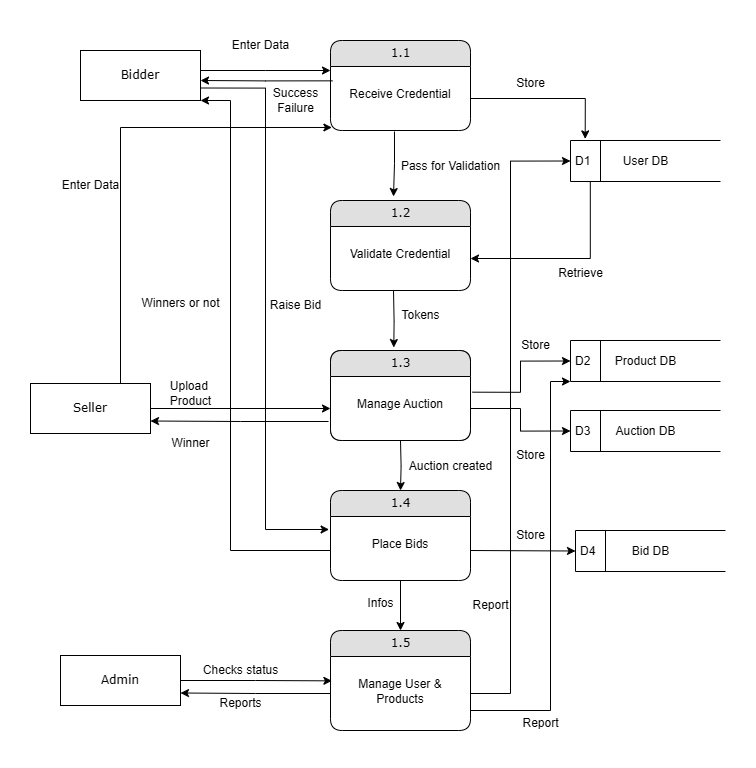

The diagram above was exported from draw.io. Its source (the exported page's mxGraphModel, read from the mxfile embedded in the PNG):
<mxGraphModel dx="2584" dy="958" grid="1" gridSize="10" guides="1" tooltips="1" connect="1" arrows="1" fold="1" page="1" pageScale="1" pageWidth="1100" pageHeight="850" math="0" shadow="0">
  <root>
    <mxCell id="0" />
    <mxCell id="1" parent="0" />
    <mxCell id="tk-2G4MMY903WSKvPz3e-44" value="Bidder" style="whiteSpace=wrap;html=1;rounded=0;shadow=0;comic=0;labelBackgroundColor=none;strokeWidth=1;fontFamily=Verdana;fontSize=12;align=center;" vertex="1" parent="1">
      <mxGeometry x="-670" y="500" width="120" height="50" as="geometry" />
    </mxCell>
    <mxCell id="tk-2G4MMY903WSKvPz3e-45" value="1.1" style="swimlane;html=1;fontStyle=0;childLayout=stackLayout;horizontal=1;startSize=26;fillColor=#e0e0e0;horizontalStack=0;resizeParent=1;resizeLast=0;collapsible=1;marginBottom=0;swimlaneFillColor=#ffffff;align=center;rounded=1;shadow=0;comic=0;labelBackgroundColor=none;strokeWidth=1;fontFamily=Verdana;fontSize=12" vertex="1" parent="1">
      <mxGeometry x="-420" y="490" width="140" height="90" as="geometry">
        <mxRectangle x="-760" y="148" width="50" height="40" as="alternateBounds" />
      </mxGeometry>
    </mxCell>
    <mxCell id="tk-2G4MMY903WSKvPz3e-46" value="&lt;div&gt;&lt;br&gt;&lt;/div&gt;&lt;div&gt;Receive Credential&lt;/div&gt;" style="text;html=1;strokeColor=none;fillColor=none;spacingLeft=4;spacingRight=4;whiteSpace=wrap;overflow=hidden;rotatable=0;points=[[0,0.5],[1,0.5]];portConstraint=eastwest;align=center;" vertex="1" parent="tk-2G4MMY903WSKvPz3e-45">
      <mxGeometry y="26" width="140" height="64" as="geometry" />
    </mxCell>
    <mxCell id="tk-2G4MMY903WSKvPz3e-49" value="" style="swimlane;html=1;fontStyle=0;childLayout=stackLayout;horizontal=1;startSize=26;fillColor=#e0e0e0;horizontalStack=0;resizeParent=1;resizeLast=0;collapsible=1;marginBottom=0;swimlaneFillColor=#ffffff;align=center;rounded=1;shadow=0;comic=0;labelBackgroundColor=none;strokeWidth=1;fontFamily=Verdana;fontSize=12" vertex="1" parent="1">
      <mxGeometry x="-420" y="800" width="140" height="90" as="geometry">
        <mxRectangle x="-760" y="148" width="50" height="40" as="alternateBounds" />
      </mxGeometry>
    </mxCell>
    <mxCell id="tk-2G4MMY903WSKvPz3e-50" value="Auction Management System" style="text;html=1;strokeColor=none;fillColor=none;spacingLeft=4;spacingRight=4;whiteSpace=wrap;overflow=hidden;rotatable=0;points=[[0,0.5],[1,0.5]];portConstraint=eastwest;align=center;" vertex="1" parent="tk-2G4MMY903WSKvPz3e-49">
      <mxGeometry y="26" width="140" height="64" as="geometry" />
    </mxCell>
    <mxCell id="tk-2G4MMY903WSKvPz3e-51" value="1.3" style="swimlane;html=1;fontStyle=0;childLayout=stackLayout;horizontal=1;startSize=26;fillColor=#e0e0e0;horizontalStack=0;resizeParent=1;resizeLast=0;collapsible=1;marginBottom=0;swimlaneFillColor=#ffffff;align=center;rounded=1;shadow=0;comic=0;labelBackgroundColor=none;strokeWidth=1;fontFamily=Verdana;fontSize=12" vertex="1" parent="1">
      <mxGeometry x="-420" y="800" width="140" height="90" as="geometry">
        <mxRectangle x="-760" y="148" width="50" height="40" as="alternateBounds" />
      </mxGeometry>
    </mxCell>
    <mxCell id="tk-2G4MMY903WSKvPz3e-52" value="&lt;br&gt;&lt;div&gt;Manage Auction&lt;/div&gt;" style="text;html=1;strokeColor=none;fillColor=none;spacingLeft=4;spacingRight=4;whiteSpace=wrap;overflow=hidden;rotatable=0;points=[[0,0.5],[1,0.5]];portConstraint=eastwest;align=center;" vertex="1" parent="tk-2G4MMY903WSKvPz3e-51">
      <mxGeometry y="26" width="140" height="64" as="geometry" />
    </mxCell>
    <mxCell id="tk-2G4MMY903WSKvPz3e-53" value="1.4" style="swimlane;html=1;fontStyle=0;childLayout=stackLayout;horizontal=1;startSize=26;fillColor=#e0e0e0;horizontalStack=0;resizeParent=1;resizeLast=0;collapsible=1;marginBottom=0;swimlaneFillColor=#ffffff;align=center;rounded=1;shadow=0;comic=0;labelBackgroundColor=none;strokeWidth=1;fontFamily=Verdana;fontSize=12" vertex="1" parent="1">
      <mxGeometry x="-420" y="940" width="140" height="90" as="geometry">
        <mxRectangle x="-760" y="148" width="50" height="40" as="alternateBounds" />
      </mxGeometry>
    </mxCell>
    <mxCell id="tk-2G4MMY903WSKvPz3e-72" value="&lt;br&gt;&lt;div&gt;Place Bids&lt;/div&gt;" style="text;html=1;strokeColor=none;fillColor=none;spacingLeft=4;spacingRight=4;whiteSpace=wrap;overflow=hidden;rotatable=0;points=[[0,0.5],[1,0.5]];portConstraint=eastwest;align=center;" vertex="1" parent="tk-2G4MMY903WSKvPz3e-53">
      <mxGeometry y="26" width="140" height="64" as="geometry" />
    </mxCell>
    <mxCell id="tk-2G4MMY903WSKvPz3e-57" value="1.2" style="swimlane;html=1;fontStyle=0;childLayout=stackLayout;horizontal=1;startSize=26;fillColor=#e0e0e0;horizontalStack=0;resizeParent=1;resizeLast=0;collapsible=1;marginBottom=0;swimlaneFillColor=#ffffff;align=center;rounded=1;shadow=0;comic=0;labelBackgroundColor=none;strokeWidth=1;fontFamily=Verdana;fontSize=12" vertex="1" parent="1">
      <mxGeometry x="-420" y="650" width="140" height="90" as="geometry">
        <mxRectangle x="-760" y="148" width="50" height="40" as="alternateBounds" />
      </mxGeometry>
    </mxCell>
    <mxCell id="tk-2G4MMY903WSKvPz3e-58" value="&lt;div&gt;&lt;br&gt;&lt;/div&gt;Validate Credential" style="text;html=1;strokeColor=none;fillColor=none;spacingLeft=4;spacingRight=4;whiteSpace=wrap;overflow=hidden;rotatable=0;points=[[0,0.5],[1,0.5]];portConstraint=eastwest;align=center;" vertex="1" parent="tk-2G4MMY903WSKvPz3e-57">
      <mxGeometry y="26" width="140" height="64" as="geometry" />
    </mxCell>
    <mxCell id="tk-2G4MMY903WSKvPz3e-70" style="edgeStyle=orthogonalEdgeStyle;rounded=0;orthogonalLoop=1;jettySize=auto;html=1;entryX=0;entryY=0.5;entryDx=0;entryDy=0;" edge="1" parent="1" source="tk-2G4MMY903WSKvPz3e-59" target="tk-2G4MMY903WSKvPz3e-52">
      <mxGeometry relative="1" as="geometry" />
    </mxCell>
    <mxCell id="tk-2G4MMY903WSKvPz3e-59" value="Seller" style="whiteSpace=wrap;html=1;rounded=0;shadow=0;comic=0;labelBackgroundColor=none;strokeWidth=1;fontFamily=Verdana;fontSize=12;align=center;" vertex="1" parent="1">
      <mxGeometry x="-720" y="833" width="120" height="50" as="geometry" />
    </mxCell>
    <mxCell id="tk-2G4MMY903WSKvPz3e-67" style="edgeStyle=orthogonalEdgeStyle;rounded=0;orthogonalLoop=1;jettySize=auto;html=1;entryX=1;entryY=0.5;entryDx=0;entryDy=0;exitX=0.132;exitY=0.986;exitDx=0;exitDy=0;exitPerimeter=0;" edge="1" parent="1" source="tk-2G4MMY903WSKvPz3e-61" target="tk-2G4MMY903WSKvPz3e-58">
      <mxGeometry relative="1" as="geometry" />
    </mxCell>
    <mxCell id="tk-2G4MMY903WSKvPz3e-61" value="D1" style="html=1;dashed=0;whiteSpace=wrap;shape=mxgraph.dfd.dataStoreID;align=left;spacingLeft=3;points=[[0,0],[0.5,0],[1,0],[0,0.5],[1,0.5],[0,1],[0.5,1],[1,1]];" vertex="1" parent="1">
      <mxGeometry x="-180" y="590" width="150" height="41" as="geometry" />
    </mxCell>
    <mxCell id="tk-2G4MMY903WSKvPz3e-62" style="edgeStyle=orthogonalEdgeStyle;rounded=0;orthogonalLoop=1;jettySize=auto;html=1;exitX=1;exitY=0.5;exitDx=0;exitDy=0;entryX=0.098;entryY=-0.039;entryDx=0;entryDy=0;entryPerimeter=0;" edge="1" parent="1" source="tk-2G4MMY903WSKvPz3e-46" target="tk-2G4MMY903WSKvPz3e-61">
      <mxGeometry relative="1" as="geometry" />
    </mxCell>
    <mxCell id="tk-2G4MMY903WSKvPz3e-66" value="User DB" style="text;html=1;align=center;verticalAlign=middle;resizable=0;points=[];autosize=1;strokeColor=none;fillColor=none;" vertex="1" parent="1">
      <mxGeometry x="-140" y="595.5" width="70" height="30" as="geometry" />
    </mxCell>
    <mxCell id="tk-2G4MMY903WSKvPz3e-68" style="edgeStyle=orthogonalEdgeStyle;rounded=0;orthogonalLoop=1;jettySize=auto;html=1;exitX=1;exitY=0.4;exitDx=0;exitDy=0;exitPerimeter=0;" edge="1" parent="1" source="tk-2G4MMY903WSKvPz3e-44">
      <mxGeometry relative="1" as="geometry">
        <mxPoint x="-420" y="520" as="targetPoint" />
      </mxGeometry>
    </mxCell>
    <mxCell id="tk-2G4MMY903WSKvPz3e-69" style="edgeStyle=orthogonalEdgeStyle;rounded=0;orthogonalLoop=1;jettySize=auto;html=1;exitX=0.457;exitY=1.016;exitDx=0;exitDy=0;exitPerimeter=0;" edge="1" parent="1" source="tk-2G4MMY903WSKvPz3e-46">
      <mxGeometry relative="1" as="geometry">
        <mxPoint x="-450" y="540" as="sourcePoint" />
        <mxPoint x="-357" y="646" as="targetPoint" />
      </mxGeometry>
    </mxCell>
    <mxCell id="tk-2G4MMY903WSKvPz3e-71" style="edgeStyle=orthogonalEdgeStyle;rounded=0;orthogonalLoop=1;jettySize=auto;html=1;entryX=0.452;entryY=-0.033;entryDx=0;entryDy=0;entryPerimeter=0;" edge="1" parent="1" target="tk-2G4MMY903WSKvPz3e-51">
      <mxGeometry relative="1" as="geometry">
        <mxPoint x="-357" y="740" as="sourcePoint" />
        <mxPoint x="-290" y="745" as="targetPoint" />
      </mxGeometry>
    </mxCell>
    <mxCell id="tk-2G4MMY903WSKvPz3e-74" style="edgeStyle=orthogonalEdgeStyle;rounded=0;orthogonalLoop=1;jettySize=auto;html=1;entryX=0.5;entryY=0;entryDx=0;entryDy=0;" edge="1" parent="1" target="tk-2G4MMY903WSKvPz3e-53">
      <mxGeometry relative="1" as="geometry">
        <mxPoint x="-350" y="890" as="sourcePoint" />
      </mxGeometry>
    </mxCell>
    <mxCell id="tk-2G4MMY903WSKvPz3e-75" value="1.5" style="swimlane;html=1;fontStyle=0;childLayout=stackLayout;horizontal=1;startSize=26;fillColor=#e0e0e0;horizontalStack=0;resizeParent=1;resizeLast=0;collapsible=1;marginBottom=0;swimlaneFillColor=#ffffff;align=center;rounded=1;shadow=0;comic=0;labelBackgroundColor=none;strokeWidth=1;fontFamily=Verdana;fontSize=12" vertex="1" parent="1">
      <mxGeometry x="-420" y="1080" width="140" height="100" as="geometry">
        <mxRectangle x="-760" y="148" width="50" height="40" as="alternateBounds" />
      </mxGeometry>
    </mxCell>
    <mxCell id="tk-2G4MMY903WSKvPz3e-76" value="&lt;div&gt;&lt;br&gt;&lt;/div&gt;Manage User &amp;amp; Products" style="text;html=1;strokeColor=none;fillColor=none;spacingLeft=4;spacingRight=4;whiteSpace=wrap;overflow=hidden;rotatable=0;points=[[0,0.5],[1,0.5]];portConstraint=eastwest;align=center;" vertex="1" parent="tk-2G4MMY903WSKvPz3e-75">
      <mxGeometry y="26" width="140" height="74" as="geometry" />
    </mxCell>
    <mxCell id="tk-2G4MMY903WSKvPz3e-77" style="edgeStyle=orthogonalEdgeStyle;rounded=0;orthogonalLoop=1;jettySize=auto;html=1;entryX=0.5;entryY=0;entryDx=0;entryDy=0;exitX=0.5;exitY=1;exitDx=0;exitDy=0;exitPerimeter=0;" edge="1" parent="1" source="tk-2G4MMY903WSKvPz3e-72" target="tk-2G4MMY903WSKvPz3e-75">
      <mxGeometry relative="1" as="geometry">
        <mxPoint x="-290" y="950" as="sourcePoint" />
        <mxPoint x="-290" y="1000" as="targetPoint" />
      </mxGeometry>
    </mxCell>
    <mxCell id="tk-2G4MMY903WSKvPz3e-78" value="Admin" style="whiteSpace=wrap;html=1;rounded=0;shadow=0;comic=0;labelBackgroundColor=none;strokeWidth=1;fontFamily=Verdana;fontSize=12;align=center;" vertex="1" parent="1">
      <mxGeometry x="-690" y="1105" width="120" height="50" as="geometry" />
    </mxCell>
    <mxCell id="tk-2G4MMY903WSKvPz3e-79" value="D2" style="html=1;dashed=0;whiteSpace=wrap;shape=mxgraph.dfd.dataStoreID;align=left;spacingLeft=3;points=[[0,0],[0.5,0],[1,0],[0,0.5],[1,0.5],[0,1],[0.5,1],[1,1]];" vertex="1" parent="1">
      <mxGeometry x="-180" y="790" width="150" height="41" as="geometry" />
    </mxCell>
    <mxCell id="tk-2G4MMY903WSKvPz3e-80" value="Product DB" style="text;html=1;align=center;verticalAlign=middle;resizable=0;points=[];autosize=1;strokeColor=none;fillColor=none;" vertex="1" parent="1">
      <mxGeometry x="-145" y="795.5" width="80" height="30" as="geometry" />
    </mxCell>
    <mxCell id="tk-2G4MMY903WSKvPz3e-81" value="D3" style="html=1;dashed=0;whiteSpace=wrap;shape=mxgraph.dfd.dataStoreID;align=left;spacingLeft=3;points=[[0,0],[0.5,0],[1,0],[0,0.5],[1,0.5],[0,1],[0.5,1],[1,1]];" vertex="1" parent="1">
      <mxGeometry x="-180" y="860" width="150" height="41" as="geometry" />
    </mxCell>
    <mxCell id="tk-2G4MMY903WSKvPz3e-82" value="Auction DB" style="text;html=1;align=center;verticalAlign=middle;resizable=0;points=[];autosize=1;strokeColor=none;fillColor=none;" vertex="1" parent="1">
      <mxGeometry x="-145" y="865.5" width="80" height="30" as="geometry" />
    </mxCell>
    <mxCell id="tk-2G4MMY903WSKvPz3e-83" value="D4" style="html=1;dashed=0;whiteSpace=wrap;shape=mxgraph.dfd.dataStoreID;align=left;spacingLeft=3;points=[[0,0],[0.5,0],[1,0],[0,0.5],[1,0.5],[0,1],[0.5,1],[1,1]];" vertex="1" parent="1">
      <mxGeometry x="-175" y="980" width="150" height="41" as="geometry" />
    </mxCell>
    <mxCell id="tk-2G4MMY903WSKvPz3e-84" value="Bid DB" style="text;html=1;align=center;verticalAlign=middle;resizable=0;points=[];autosize=1;strokeColor=none;fillColor=none;" vertex="1" parent="1">
      <mxGeometry x="-130" y="985.5" width="60" height="30" as="geometry" />
    </mxCell>
    <mxCell id="tk-2G4MMY903WSKvPz3e-85" style="edgeStyle=orthogonalEdgeStyle;rounded=0;orthogonalLoop=1;jettySize=auto;html=1;entryX=0;entryY=0.5;entryDx=0;entryDy=0;exitX=1.014;exitY=0.245;exitDx=0;exitDy=0;exitPerimeter=0;" edge="1" parent="1" source="tk-2G4MMY903WSKvPz3e-52" target="tk-2G4MMY903WSKvPz3e-79">
      <mxGeometry relative="1" as="geometry" />
    </mxCell>
    <mxCell id="tk-2G4MMY903WSKvPz3e-86" style="edgeStyle=orthogonalEdgeStyle;rounded=0;orthogonalLoop=1;jettySize=auto;html=1;exitX=1;exitY=0.5;exitDx=0;exitDy=0;entryX=0;entryY=0.5;entryDx=0;entryDy=0;" edge="1" parent="1" source="tk-2G4MMY903WSKvPz3e-52" target="tk-2G4MMY903WSKvPz3e-81">
      <mxGeometry relative="1" as="geometry" />
    </mxCell>
    <mxCell id="tk-2G4MMY903WSKvPz3e-87" style="edgeStyle=orthogonalEdgeStyle;rounded=0;orthogonalLoop=1;jettySize=auto;html=1;entryX=0;entryY=0.5;entryDx=0;entryDy=0;" edge="1" parent="1" target="tk-2G4MMY903WSKvPz3e-83">
      <mxGeometry relative="1" as="geometry">
        <mxPoint x="-280" y="1000" as="sourcePoint" />
      </mxGeometry>
    </mxCell>
    <mxCell id="tk-2G4MMY903WSKvPz3e-88" style="edgeStyle=orthogonalEdgeStyle;rounded=0;orthogonalLoop=1;jettySize=auto;html=1;entryX=0.01;entryY=0.329;entryDx=0;entryDy=0;entryPerimeter=0;" edge="1" parent="1" source="tk-2G4MMY903WSKvPz3e-78" target="tk-2G4MMY903WSKvPz3e-76">
      <mxGeometry relative="1" as="geometry" />
    </mxCell>
    <mxCell id="tk-2G4MMY903WSKvPz3e-90" style="edgeStyle=orthogonalEdgeStyle;rounded=0;orthogonalLoop=1;jettySize=auto;html=1;exitX=1;exitY=0.5;exitDx=0;exitDy=0;entryX=0;entryY=0.5;entryDx=0;entryDy=0;" edge="1" parent="1" source="tk-2G4MMY903WSKvPz3e-76" target="tk-2G4MMY903WSKvPz3e-61">
      <mxGeometry relative="1" as="geometry">
        <Array as="points">
          <mxPoint x="-240" y="1143" />
          <mxPoint x="-240" y="611" />
        </Array>
      </mxGeometry>
    </mxCell>
    <mxCell id="tk-2G4MMY903WSKvPz3e-91" style="edgeStyle=orthogonalEdgeStyle;rounded=0;orthogonalLoop=1;jettySize=auto;html=1;exitX=1;exitY=0.5;exitDx=0;exitDy=0;entryX=0;entryY=1;entryDx=0;entryDy=0;" edge="1" parent="1" source="tk-2G4MMY903WSKvPz3e-76" target="tk-2G4MMY903WSKvPz3e-79">
      <mxGeometry relative="1" as="geometry">
        <Array as="points">
          <mxPoint x="-280" y="1160" />
          <mxPoint x="-200" y="1160" />
          <mxPoint x="-200" y="831" />
        </Array>
      </mxGeometry>
    </mxCell>
    <mxCell id="tk-2G4MMY903WSKvPz3e-92" value="Enter Data" style="text;html=1;align=center;verticalAlign=middle;resizable=0;points=[];autosize=1;strokeColor=none;fillColor=none;" vertex="1" parent="1">
      <mxGeometry x="-530" y="480" width="80" height="30" as="geometry" />
    </mxCell>
    <mxCell id="tk-2G4MMY903WSKvPz3e-93" style="edgeStyle=orthogonalEdgeStyle;rounded=0;orthogonalLoop=1;jettySize=auto;html=1;entryX=1;entryY=0.6;entryDx=0;entryDy=0;entryPerimeter=0;exitX=0.014;exitY=0.224;exitDx=0;exitDy=0;exitPerimeter=0;" edge="1" parent="1" source="tk-2G4MMY903WSKvPz3e-46" target="tk-2G4MMY903WSKvPz3e-44">
      <mxGeometry relative="1" as="geometry" />
    </mxCell>
    <mxCell id="tk-2G4MMY903WSKvPz3e-94" value="Success&lt;div&gt;Failure&lt;/div&gt;" style="text;html=1;align=center;verticalAlign=middle;resizable=0;points=[];autosize=1;strokeColor=none;fillColor=none;" vertex="1" parent="1">
      <mxGeometry x="-490" y="530" width="70" height="40" as="geometry" />
    </mxCell>
    <mxCell id="tk-2G4MMY903WSKvPz3e-95" style="edgeStyle=orthogonalEdgeStyle;rounded=0;orthogonalLoop=1;jettySize=auto;html=1;exitX=1;exitY=0.75;exitDx=0;exitDy=0;entryX=-0.01;entryY=0.203;entryDx=0;entryDy=0;entryPerimeter=0;" edge="1" parent="1" source="tk-2G4MMY903WSKvPz3e-44" target="tk-2G4MMY903WSKvPz3e-72">
      <mxGeometry relative="1" as="geometry" />
    </mxCell>
    <mxCell id="tk-2G4MMY903WSKvPz3e-96" style="edgeStyle=orthogonalEdgeStyle;rounded=0;orthogonalLoop=1;jettySize=auto;html=1;exitX=0;exitY=0.5;exitDx=0;exitDy=0;entryX=1;entryY=1;entryDx=0;entryDy=0;" edge="1" parent="1" target="tk-2G4MMY903WSKvPz3e-44">
      <mxGeometry relative="1" as="geometry">
        <mxPoint x="-560" y="549.9966870117187" as="targetPoint" />
        <mxPoint x="-420" y="989.33" as="sourcePoint" />
        <Array as="points">
          <mxPoint x="-420" y="1000" />
          <mxPoint x="-520" y="1000" />
          <mxPoint x="-520" y="550" />
        </Array>
      </mxGeometry>
    </mxCell>
    <mxCell id="tk-2G4MMY903WSKvPz3e-97" value="Raise Bid" style="text;html=1;align=center;verticalAlign=middle;resizable=0;points=[];autosize=1;strokeColor=none;fillColor=none;" vertex="1" parent="1">
      <mxGeometry x="-490" y="740" width="70" height="30" as="geometry" />
    </mxCell>
    <mxCell id="tk-2G4MMY903WSKvPz3e-98" value="Winners or not" style="text;html=1;align=center;verticalAlign=middle;resizable=0;points=[];autosize=1;strokeColor=none;fillColor=none;" vertex="1" parent="1">
      <mxGeometry x="-620" y="738" width="100" height="30" as="geometry" />
    </mxCell>
    <mxCell id="tk-2G4MMY903WSKvPz3e-100" value="Store" style="text;html=1;align=center;verticalAlign=middle;resizable=0;points=[];autosize=1;strokeColor=none;fillColor=none;" vertex="1" parent="1">
      <mxGeometry x="-245" y="518" width="50" height="30" as="geometry" />
    </mxCell>
    <mxCell id="tk-2G4MMY903WSKvPz3e-101" value="Retrieve" style="text;html=1;align=center;verticalAlign=middle;resizable=0;points=[];autosize=1;strokeColor=none;fillColor=none;" vertex="1" parent="1">
      <mxGeometry x="-205" y="708" width="70" height="30" as="geometry" />
    </mxCell>
    <mxCell id="tk-2G4MMY903WSKvPz3e-102" value="Report" style="text;html=1;align=center;verticalAlign=middle;resizable=0;points=[];autosize=1;strokeColor=none;fillColor=none;" vertex="1" parent="1">
      <mxGeometry x="-290" y="1040" width="60" height="30" as="geometry" />
    </mxCell>
    <mxCell id="tk-2G4MMY903WSKvPz3e-103" value="Report" style="text;html=1;align=center;verticalAlign=middle;resizable=0;points=[];autosize=1;strokeColor=none;fillColor=none;" vertex="1" parent="1">
      <mxGeometry x="-240" y="1158" width="60" height="30" as="geometry" />
    </mxCell>
    <mxCell id="tk-2G4MMY903WSKvPz3e-104" value="Upload&amp;nbsp;&lt;div&gt;Product&lt;/div&gt;" style="text;html=1;align=center;verticalAlign=middle;resizable=0;points=[];autosize=1;strokeColor=none;fillColor=none;" vertex="1" parent="1">
      <mxGeometry x="-590" y="823" width="60" height="40" as="geometry" />
    </mxCell>
    <mxCell id="tk-2G4MMY903WSKvPz3e-105" style="edgeStyle=orthogonalEdgeStyle;rounded=0;orthogonalLoop=1;jettySize=auto;html=1;entryX=1;entryY=0.75;entryDx=0;entryDy=0;exitX=-0.014;exitY=0.703;exitDx=0;exitDy=0;exitPerimeter=0;" edge="1" parent="1" source="tk-2G4MMY903WSKvPz3e-52" target="tk-2G4MMY903WSKvPz3e-59">
      <mxGeometry relative="1" as="geometry" />
    </mxCell>
    <mxCell id="tk-2G4MMY903WSKvPz3e-106" value="Winner" style="text;html=1;align=center;verticalAlign=middle;resizable=0;points=[];autosize=1;strokeColor=none;fillColor=none;" vertex="1" parent="1">
      <mxGeometry x="-590" y="878" width="60" height="30" as="geometry" />
    </mxCell>
    <mxCell id="tk-2G4MMY903WSKvPz3e-107" value="Checks status" style="text;html=1;align=center;verticalAlign=middle;resizable=0;points=[];autosize=1;strokeColor=none;fillColor=none;" vertex="1" parent="1">
      <mxGeometry x="-560" y="1105" width="100" height="30" as="geometry" />
    </mxCell>
    <mxCell id="tk-2G4MMY903WSKvPz3e-108" style="edgeStyle=orthogonalEdgeStyle;rounded=0;orthogonalLoop=1;jettySize=auto;html=1;exitX=0;exitY=0.5;exitDx=0;exitDy=0;entryX=1;entryY=0.75;entryDx=0;entryDy=0;" edge="1" parent="1" source="tk-2G4MMY903WSKvPz3e-76" target="tk-2G4MMY903WSKvPz3e-78">
      <mxGeometry relative="1" as="geometry" />
    </mxCell>
    <mxCell id="tk-2G4MMY903WSKvPz3e-109" value="Reports" style="text;html=1;align=center;verticalAlign=middle;resizable=0;points=[];autosize=1;strokeColor=none;fillColor=none;" vertex="1" parent="1">
      <mxGeometry x="-545" y="1138" width="70" height="30" as="geometry" />
    </mxCell>
    <mxCell id="tk-2G4MMY903WSKvPz3e-110" value="Pass for Validation" style="text;html=1;align=center;verticalAlign=middle;resizable=0;points=[];autosize=1;strokeColor=none;fillColor=none;" vertex="1" parent="1">
      <mxGeometry x="-360" y="601" width="120" height="30" as="geometry" />
    </mxCell>
    <mxCell id="tk-2G4MMY903WSKvPz3e-111" value="Tokens" style="text;html=1;align=center;verticalAlign=middle;resizable=0;points=[];autosize=1;strokeColor=none;fillColor=none;" vertex="1" parent="1">
      <mxGeometry x="-360" y="750" width="60" height="30" as="geometry" />
    </mxCell>
    <mxCell id="tk-2G4MMY903WSKvPz3e-112" style="edgeStyle=orthogonalEdgeStyle;rounded=0;orthogonalLoop=1;jettySize=auto;html=1;exitX=0.75;exitY=0;exitDx=0;exitDy=0;entryX=0.01;entryY=0.953;entryDx=0;entryDy=0;entryPerimeter=0;" edge="1" parent="1" source="tk-2G4MMY903WSKvPz3e-59" target="tk-2G4MMY903WSKvPz3e-46">
      <mxGeometry relative="1" as="geometry" />
    </mxCell>
    <mxCell id="tk-2G4MMY903WSKvPz3e-113" value="Enter Data" style="text;html=1;align=center;verticalAlign=middle;resizable=0;points=[];autosize=1;strokeColor=none;fillColor=none;" vertex="1" parent="1">
      <mxGeometry x="-700" y="620" width="80" height="30" as="geometry" />
    </mxCell>
    <mxCell id="tk-2G4MMY903WSKvPz3e-114" value="Auction created" style="text;html=1;align=center;verticalAlign=middle;resizable=0;points=[];autosize=1;strokeColor=none;fillColor=none;" vertex="1" parent="1">
      <mxGeometry x="-355" y="901" width="110" height="30" as="geometry" />
    </mxCell>
    <mxCell id="tk-2G4MMY903WSKvPz3e-115" value="Infos" style="text;html=1;align=center;verticalAlign=middle;resizable=0;points=[];autosize=1;strokeColor=none;fillColor=none;" vertex="1" parent="1">
      <mxGeometry x="-395" y="1038" width="50" height="30" as="geometry" />
    </mxCell>
    <mxCell id="tk-2G4MMY903WSKvPz3e-116" value="Store" style="text;html=1;align=center;verticalAlign=middle;resizable=0;points=[];autosize=1;strokeColor=none;fillColor=none;" vertex="1" parent="1">
      <mxGeometry x="-240" y="780" width="50" height="30" as="geometry" />
    </mxCell>
    <mxCell id="tk-2G4MMY903WSKvPz3e-117" value="Store" style="text;html=1;align=center;verticalAlign=middle;resizable=0;points=[];autosize=1;strokeColor=none;fillColor=none;" vertex="1" parent="1">
      <mxGeometry x="-245" y="890" width="50" height="30" as="geometry" />
    </mxCell>
    <mxCell id="tk-2G4MMY903WSKvPz3e-118" value="Store" style="text;html=1;align=center;verticalAlign=middle;resizable=0;points=[];autosize=1;strokeColor=none;fillColor=none;" vertex="1" parent="1">
      <mxGeometry x="-245" y="970" width="50" height="30" as="geometry" />
    </mxCell>
  </root>
</mxGraphModel>